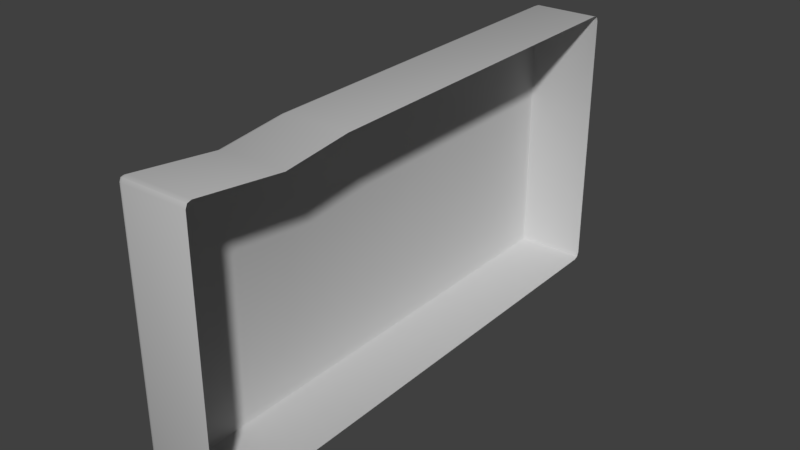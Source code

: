 # Source: Bricks_modern_short_B.blend  (saved by Blender 2.79.1; exported with 4.5.12 LTS)
import bpy
from mathutils import Matrix  # noqa: F401  (used for matrix-valued properties, if any)

bpy.ops.wm.read_factory_settings(use_empty=True)
scene = bpy.context.scene
scene.name = 'Scene'

# ---- collections
col_collection_3 = bpy.data.collections.new('Collection 3'); scene.collection.children.link(col_collection_3)

# ---- materials (node trees are filled in below, after node groups)
mat_white = bpy.data.materials.new('White')
mat_white.alpha_threshold = 0.0
mat_white.use_transparent_shadow = False
mat_white.roughness = 0.5

# ---- node groups
ng_auto_smooth = bpy.data.node_groups.new('Auto Smooth', 'GeometryNodeTree')
_s = ng_auto_smooth.interface.new_socket(name='Geometry', in_out='OUTPUT', socket_type='NodeSocketGeometry')
_s = ng_auto_smooth.interface.new_socket(name='Geometry', in_out='INPUT', socket_type='NodeSocketGeometry')
_s = ng_auto_smooth.interface.new_socket(name='Angle', in_out='INPUT', socket_type='NodeSocketFloat')
_s.subtype = 'ANGLE'
_s.min_value = 0.0
_s.max_value = 3.142
ng_auto_smooth.is_modifier = True
_N = ng_auto_smooth.nodes; _L = ng_auto_smooth.links
n0 = _N.new('NodeGroupOutput'); n0.name = 'Group Output'; n0.location = (480, -100)
n1 = _N.new('NodeGroupInput'); n1.name = 'Group Input'; n1.location = (-420, -300)
n2 = _N.new('NodeGroupInput'); n2.name = 'Group Input.001'; n2.location = (-60, -100)
n3 = _N.new('GeometryNodeSetShadeSmooth'); n3.name = 'Set Shade Smooth'; n3.location = (120, -100)
n3.domain = 'EDGE'
n4 = _N.new('GeometryNodeSetShadeSmooth'); n4.name = 'Set Shade Smooth.001'; n4.location = (300, -100)
n5 = _N.new('GeometryNodeInputMeshEdgeAngle'); n5.name = 'Edge Angle'; n5.location = (-420, -220)
n6 = _N.new('GeometryNodeInputEdgeSmooth'); n6.name = 'Is Edge Smooth'; n6.location = (-60, -160)
n7 = _N.new('GeometryNodeInputShadeSmooth'); n7.name = 'Is Face Smooth'; n7.location = (-240, -340)
n8 = _N.new('FunctionNodeBooleanMath'); n8.name = 'Boolean Math'; n8.location = (-60, -220)
n9 = _N.new('FunctionNodeCompare'); n9.name = 'Compare'; n9.location = (-240, -180)
n9.operation = 'LESS_EQUAL'
_L.new(n5.outputs[0], n9.inputs[0])
_L.new(n4.outputs[0], n0.inputs[0])
_L.new(n1.outputs[1], n9.inputs[1])
_L.new(n9.outputs[0], n8.inputs[0])
_L.new(n7.outputs[0], n8.inputs[1])
_L.new(n2.outputs[0], n3.inputs[0])
_L.new(n6.outputs[0], n3.inputs[1])
_L.new(n3.outputs[0], n4.inputs[0])
_L.new(n8.outputs[0], n3.inputs[2])
n0.is_active_output = True

# ---- material node trees
mat_white.use_nodes = True; mat_white.node_tree.nodes.clear()
_N = mat_white.node_tree.nodes; _L = mat_white.node_tree.links
n0 = _N.new('ShaderNodeOutputMaterial'); n0.name = 'Material Output'; n0.location = (300, 300)
n1 = _N.new('ShaderNodeBsdfPrincipled'); n1.name = 'Principled BSDF'; n1.location = (10, 300)
n1.width = 150
n1.subsurface_method = 'BURLEY'
n1.inputs[0].default_value = (0.5276, 0.5276, 0.5276, 1.0)
n1.inputs[2].default_value = 1.0
n1.inputs[3].default_value = 1.45
n1.inputs[9].default_value = (1.0, 1.0, 1.0)
_L.new(n1.outputs[0], n0.inputs[0])
n0.is_active_output = True

# ---- world
world_world = bpy.data.worlds.new('World'); scene.world = world_world
world_world.color = (0.05088, 0.05088, 0.05088)
world_world.use_sun_shadow = False
world_world.sun_shadow_jitter_overblur = 0.0
world_world.cycles.sampling_method = 'MANUAL'

# ---- meshes
me_bricks_modern_short_a = bpy.data.meshes.new('Bricks_modern_short_A')
me_bricks_modern_short_a.from_pydata([(-0.0163, 0.2036, 0.1046), (-0.0163, 0.2036, -0.1025), (0.04703, -0.2039, -0.1025), (0.03774, 0.2049, 0.1046), (0.03774, 0.2049, -0.1025), (0.04703, -0.2039, 0.1046), (-0.007012, -0.2052, -0.1025), (-0.007012, -0.2052, 0.1046), (-0.009812, -0.08193, -0.1025), (-0.009812, -0.08193, 0.1016), (0.04423, -0.08071, 0.1016), (0.04423, -0.08071, -0.1025), (-0.008627, -0.1341, -0.1025), (0.04542, -0.1329, -0.1025), (-0.008627, -0.1341, 0.09566), (0.04542, -0.1329, 0.09566)], [], [(12, 13, 2, 6), (0, 3, 4, 1), (8, 9, 0, 1), (2, 5, 7, 6), (14, 15, 10, 9), (9, 10, 3, 0), (12, 14, 9, 8), (6, 7, 14, 12), (7, 5, 15, 14), (8, 11, 13, 12), (1, 4, 11, 8)])
me_bricks_modern_short_a.polygons.foreach_set('use_smooth', [True] * 11)
_ca = me_bricks_modern_short_a.color_attributes.new('Col', 'BYTE_COLOR', 'CORNER')
_ca.data.foreach_set('color', [1.0, 1.0, 1.0, 1.0, 1.0, 1.0, 1.0, 1.0, 1.0, 1.0, 1.0, 1.0, 1.0, 1.0, 1.0, 1.0, 1.0, 1.0, 1.0, 1.0, 1.0, 1.0, 1.0, 1.0, 1.0, 1.0, 1.0, 1.0, 1.0, 1.0, 1.0, 1.0, 1.0, 1.0, 1.0, 1.0, 1.0, 1.0, 1.0, 1.0, 1.0, 1.0, 1.0, 1.0, 1.0, 1.0, 1.0, 1.0, 1.0, 1.0, 1.0, 1.0, 1.0, 1.0, 1.0, 1.0, 1.0, 1.0, 1.0, 1.0, 1.0, 1.0, 1.0, 1.0, 1.0, 1.0, 1.0, 1.0, 1.0, 1.0, 1.0, 1.0, 1.0, 1.0, 1.0, 1.0, 1.0, 1.0, 1.0, 1.0, 1.0, 1.0, 1.0, 1.0, 1.0, 1.0, 1.0, 1.0, 1.0, 1.0, 1.0, 1.0, 1.0, 1.0, 1.0, 1.0, 1.0, 1.0, 1.0, 1.0, 1.0, 1.0, 1.0, 1.0, 1.0, 1.0, 1.0, 1.0, 1.0, 1.0, 1.0, 1.0, 1.0, 1.0, 1.0, 1.0, 1.0, 1.0, 1.0, 1.0, 1.0, 1.0, 1.0, 1.0, 1.0, 1.0, 1.0, 1.0, 1.0, 1.0, 1.0, 1.0, 1.0, 1.0, 1.0, 1.0, 1.0, 1.0, 1.0, 1.0, 1.0, 1.0, 1.0, 1.0, 1.0, 1.0, 1.0, 1.0, 1.0, 1.0, 1.0, 1.0, 1.0, 1.0, 1.0, 1.0, 1.0, 1.0, 1.0, 1.0, 1.0, 1.0, 1.0, 1.0, 1.0, 1.0, 1.0, 1.0, 1.0, 1.0, 1.0, 1.0, 1.0, 1.0, 1.0, 1.0])
me_bricks_modern_short_a.materials.append(mat_white)
me_bricks_modern_short_a.use_remesh_preserve_volume = False
me_bricks_modern_short_a.use_remesh_preserve_attributes = False
me_bricks_modern_short_a.use_mirror_vertex_groups = False
me_bricks_modern_short_a.update()

# ---- objects
ob_bricks_modern_short_b_01 = bpy.data.objects.new('Bricks_modern_short_B_01', me_bricks_modern_short_a)

# ---- transforms, parenting, visibility, modifiers, constraints
ob_bricks_modern_short_b_01.location = (0.0, 0.0, 0.0)
ob_bricks_modern_short_b_01.lineart.crease_threshold = 0.0
_m = ob_bricks_modern_short_b_01.modifiers.new('Bevel', 'BEVEL')
_m.width = 0.0034
_m.width_pct = 0.0034
_m.segments = 2
_m.offset_type = 'DEPTH'
_m.loop_slide = False
_m.spread = 0.0
_m = ob_bricks_modern_short_b_01.modifiers.new('Auto Smooth', 'NODES')
_m.node_group = ng_auto_smooth
_gi = [s.identifier for s in ng_auto_smooth.interface.items_tree if s.item_type == 'SOCKET' and s.in_out == 'INPUT']
_m[_gi[1]] = 0.5236  # Angle

# ---- collection membership
col_collection_3.objects.link(ob_bricks_modern_short_b_01)

# ---- scene / render settings (as saved in the file)
scene.frame_start = 0; scene.frame_end = 250; scene.frame_set(0)
scene.render.engine = 'BLENDER_EEVEE_NEXT'
scene.render.resolution_percentage = 50
scene.render.dither_intensity = 0.0
scene.cycles.use_denoising = False
scene.cycles.samples = 128
scene.cycles.sampling_pattern = 'TABULATED_SOBOL'
scene.cycles.use_adaptive_sampling = False
scene.cycles.use_light_tree = False
scene.view_settings.view_transform = 'Standard'
bpy.context.view_layer.update()

# ---- added for rendering (the .blend has no active camera and no usable light): camera, sun
cam_auto = bpy.data.cameras.new('AutoCamera')
cam_auto.lens = 50.0
cam_auto.sensor_width = 36.0
cam_auto.clip_end = 1000.0
ob_auto_camera = bpy.data.objects.new('AutoCamera', cam_auto)
scene.collection.objects.link(ob_auto_camera)
ob_auto_camera.location = (0.444312, -0.514759, 0.344167)
ob_auto_camera.rotation_euler = (1.09748, -7.21219e-08, 0.694738)
scene.camera = ob_auto_camera
light_auto_sun = bpy.data.lights.new('AutoSun', 'SUN')
light_auto_sun.energy = 3.0
light_auto_sun.angle = 0.0523599
ob_auto_sun = bpy.data.objects.new('AutoSun', light_auto_sun)
scene.collection.objects.link(ob_auto_sun)
ob_auto_sun.rotation_euler = (0.872665, 0.174533, 0.523599)
bpy.context.view_layer.update()
